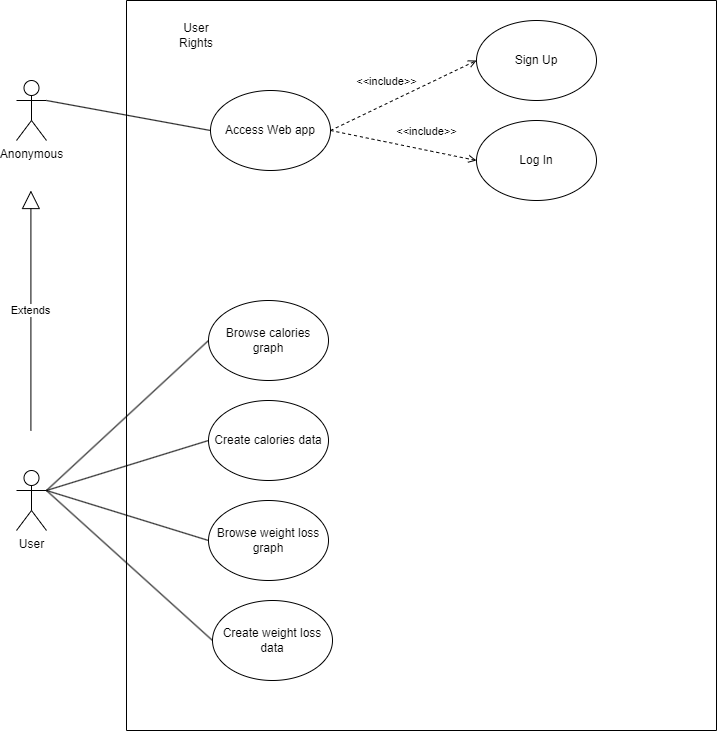

The diagram above was exported from draw.io. Its source (the exported page's mxGraphModel, read from the mxfile embedded in the PNG):
<mxGraphModel dx="1434" dy="838" grid="1" gridSize="10" guides="1" tooltips="1" connect="1" arrows="1" fold="1" page="1" pageScale="1" pageWidth="827" pageHeight="1169" math="0" shadow="0">
  <root>
    <mxCell id="0" />
    <mxCell id="1" parent="0" />
    <mxCell id="dpdFe5xl4YH15VlQI2QI-2" value="" style="swimlane;startSize=0;" parent="1" vertex="1">
      <mxGeometry x="330" y="260" width="590" height="730" as="geometry" />
    </mxCell>
    <mxCell id="dpdFe5xl4YH15VlQI2QI-5" value="Sign Up" style="ellipse;whiteSpace=wrap;html=1;" parent="dpdFe5xl4YH15VlQI2QI-2" vertex="1">
      <mxGeometry x="350" y="20" width="120" height="80" as="geometry" />
    </mxCell>
    <mxCell id="dpdFe5xl4YH15VlQI2QI-6" value="Access Web app" style="ellipse;whiteSpace=wrap;html=1;" parent="dpdFe5xl4YH15VlQI2QI-2" vertex="1">
      <mxGeometry x="84" y="90" width="120" height="80" as="geometry" />
    </mxCell>
    <mxCell id="dpdFe5xl4YH15VlQI2QI-7" value="Create calories data" style="ellipse;whiteSpace=wrap;html=1;" parent="dpdFe5xl4YH15VlQI2QI-2" vertex="1">
      <mxGeometry x="82" y="400" width="120" height="80" as="geometry" />
    </mxCell>
    <mxCell id="dpdFe5xl4YH15VlQI2QI-8" value="Create weight loss data" style="ellipse;whiteSpace=wrap;html=1;" parent="dpdFe5xl4YH15VlQI2QI-2" vertex="1">
      <mxGeometry x="86" y="600" width="120" height="80" as="geometry" />
    </mxCell>
    <mxCell id="dpdFe5xl4YH15VlQI2QI-9" value="Browse calories graph" style="ellipse;whiteSpace=wrap;html=1;" parent="dpdFe5xl4YH15VlQI2QI-2" vertex="1">
      <mxGeometry x="82" y="300" width="120" height="80" as="geometry" />
    </mxCell>
    <mxCell id="dpdFe5xl4YH15VlQI2QI-10" value="Browse weight loss graph" style="ellipse;whiteSpace=wrap;html=1;" parent="dpdFe5xl4YH15VlQI2QI-2" vertex="1">
      <mxGeometry x="82" y="500" width="120" height="80" as="geometry" />
    </mxCell>
    <mxCell id="dpdFe5xl4YH15VlQI2QI-4" value="Log In" style="ellipse;whiteSpace=wrap;html=1;" parent="dpdFe5xl4YH15VlQI2QI-2" vertex="1">
      <mxGeometry x="350" y="120" width="120" height="80" as="geometry" />
    </mxCell>
    <mxCell id="dpdFe5xl4YH15VlQI2QI-11" value="&amp;lt;&amp;lt;include&amp;gt;&amp;gt;" style="html=1;verticalAlign=bottom;labelBackgroundColor=none;endArrow=open;endFill=0;dashed=1;rounded=0;entryX=0;entryY=0.5;entryDx=0;entryDy=0;exitX=1;exitY=0.5;exitDx=0;exitDy=0;" parent="dpdFe5xl4YH15VlQI2QI-2" source="dpdFe5xl4YH15VlQI2QI-6" target="dpdFe5xl4YH15VlQI2QI-4" edge="1">
      <mxGeometry x="0.2888" y="10" width="160" relative="1" as="geometry">
        <mxPoint x="120" y="210" as="sourcePoint" />
        <mxPoint x="280" y="210" as="targetPoint" />
        <mxPoint as="offset" />
      </mxGeometry>
    </mxCell>
    <mxCell id="dpdFe5xl4YH15VlQI2QI-12" value="&amp;lt;&amp;lt;include&amp;gt;&amp;gt;" style="html=1;verticalAlign=bottom;labelBackgroundColor=none;endArrow=open;endFill=0;dashed=1;rounded=0;entryX=0;entryY=0.5;entryDx=0;entryDy=0;exitX=1;exitY=0.5;exitDx=0;exitDy=0;" parent="dpdFe5xl4YH15VlQI2QI-2" source="dpdFe5xl4YH15VlQI2QI-6" target="dpdFe5xl4YH15VlQI2QI-5" edge="1">
      <mxGeometry x="-0.1626" y="12" width="160" relative="1" as="geometry">
        <mxPoint x="214" y="140" as="sourcePoint" />
        <mxPoint x="360" y="170" as="targetPoint" />
        <mxPoint as="offset" />
      </mxGeometry>
    </mxCell>
    <mxCell id="dpdFe5xl4YH15VlQI2QI-20" value="User Rights" style="text;html=1;strokeColor=none;fillColor=none;align=center;verticalAlign=middle;whiteSpace=wrap;rounded=0;" parent="dpdFe5xl4YH15VlQI2QI-2" vertex="1">
      <mxGeometry x="40" y="20" width="60" height="30" as="geometry" />
    </mxCell>
    <mxCell id="dpdFe5xl4YH15VlQI2QI-3" value="Anonymous&lt;br&gt;" style="shape=umlActor;verticalLabelPosition=bottom;verticalAlign=top;html=1;outlineConnect=0;" parent="1" vertex="1">
      <mxGeometry x="220" y="340" width="30" height="60" as="geometry" />
    </mxCell>
    <mxCell id="dpdFe5xl4YH15VlQI2QI-13" value="User" style="shape=umlActor;verticalLabelPosition=bottom;verticalAlign=top;html=1;outlineConnect=0;" parent="1" vertex="1">
      <mxGeometry x="220" y="730" width="30" height="60" as="geometry" />
    </mxCell>
    <mxCell id="dpdFe5xl4YH15VlQI2QI-14" value="Extends" style="endArrow=block;endSize=16;endFill=0;html=1;rounded=0;" parent="1" edge="1">
      <mxGeometry width="160" relative="1" as="geometry">
        <mxPoint x="234.41" y="690" as="sourcePoint" />
        <mxPoint x="234.41" y="450" as="targetPoint" />
      </mxGeometry>
    </mxCell>
    <mxCell id="dpdFe5xl4YH15VlQI2QI-15" value="" style="endArrow=none;html=1;rounded=0;entryX=0;entryY=0.5;entryDx=0;entryDy=0;exitX=1;exitY=0.3333333333333333;exitDx=0;exitDy=0;exitPerimeter=0;" parent="1" source="dpdFe5xl4YH15VlQI2QI-13" target="dpdFe5xl4YH15VlQI2QI-9" edge="1">
      <mxGeometry width="50" height="50" relative="1" as="geometry">
        <mxPoint x="210" y="880" as="sourcePoint" />
        <mxPoint x="260" y="830" as="targetPoint" />
      </mxGeometry>
    </mxCell>
    <mxCell id="dpdFe5xl4YH15VlQI2QI-16" value="" style="endArrow=none;html=1;rounded=0;entryX=0;entryY=0.5;entryDx=0;entryDy=0;exitX=1;exitY=0.3333333333333333;exitDx=0;exitDy=0;exitPerimeter=0;" parent="1" source="dpdFe5xl4YH15VlQI2QI-13" target="dpdFe5xl4YH15VlQI2QI-7" edge="1">
      <mxGeometry width="50" height="50" relative="1" as="geometry">
        <mxPoint x="260" y="760" as="sourcePoint" />
        <mxPoint x="422" y="610" as="targetPoint" />
      </mxGeometry>
    </mxCell>
    <mxCell id="dpdFe5xl4YH15VlQI2QI-17" value="" style="endArrow=none;html=1;rounded=0;entryX=0;entryY=0.5;entryDx=0;entryDy=0;exitX=1;exitY=0.3333333333333333;exitDx=0;exitDy=0;exitPerimeter=0;" parent="1" source="dpdFe5xl4YH15VlQI2QI-13" target="dpdFe5xl4YH15VlQI2QI-10" edge="1">
      <mxGeometry width="50" height="50" relative="1" as="geometry">
        <mxPoint x="260" y="760" as="sourcePoint" />
        <mxPoint x="422" y="710" as="targetPoint" />
      </mxGeometry>
    </mxCell>
    <mxCell id="dpdFe5xl4YH15VlQI2QI-18" value="" style="endArrow=none;html=1;rounded=0;entryX=0;entryY=0.5;entryDx=0;entryDy=0;exitX=1;exitY=0.3333333333333333;exitDx=0;exitDy=0;exitPerimeter=0;" parent="1" source="dpdFe5xl4YH15VlQI2QI-13" target="dpdFe5xl4YH15VlQI2QI-8" edge="1">
      <mxGeometry width="50" height="50" relative="1" as="geometry">
        <mxPoint x="260" y="760" as="sourcePoint" />
        <mxPoint x="422" y="810" as="targetPoint" />
      </mxGeometry>
    </mxCell>
    <mxCell id="dpdFe5xl4YH15VlQI2QI-19" value="" style="endArrow=none;html=1;rounded=0;entryX=0;entryY=0.5;entryDx=0;entryDy=0;exitX=1;exitY=0.3333333333333333;exitDx=0;exitDy=0;exitPerimeter=0;" parent="1" source="dpdFe5xl4YH15VlQI2QI-3" target="dpdFe5xl4YH15VlQI2QI-6" edge="1">
      <mxGeometry width="50" height="50" relative="1" as="geometry">
        <mxPoint x="260" y="760" as="sourcePoint" />
        <mxPoint x="422" y="610" as="targetPoint" />
      </mxGeometry>
    </mxCell>
  </root>
</mxGraphModel>